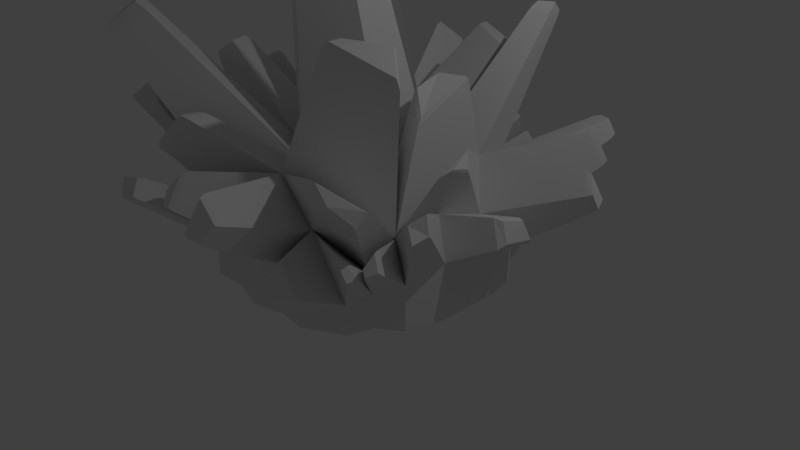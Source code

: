 # Source: Random.blend  (saved by Blender 2.78.0; exported with 4.5.12 LTS)
import bpy
from mathutils import Matrix  # noqa: F401  (used for matrix-valued properties, if any)

bpy.ops.wm.read_factory_settings(use_empty=True)
scene = bpy.context.scene
scene.name = 'Scene'

# ---- collections
col_collection_1 = bpy.data.collections.new('Collection 1'); scene.collection.children.link(col_collection_1)

# ---- world
world_world = bpy.data.worlds.new('World'); scene.world = world_world
world_world.color = (0.05088, 0.05088, 0.05088)
world_world.use_sun_shadow = False
world_world.sun_shadow_jitter_overblur = 0.0
world_world.cycles.sampling_method = 'MANUAL'

# ---- cameras
cam_camera = bpy.data.cameras.new('Camera')
cam_camera.clip_end = 100.0
cam_camera.lens = 35.0
cam_camera.sensor_width = 32.0
cam_camera.sensor_height = 18.0
cam_camera.ortho_scale = 7.314
cam_camera.dof.focus_distance = 0.0

# ---- lights
light_lamp = bpy.data.lights.new('Lamp', 'POINT')
light_lamp.transmission_factor = 0.0
light_lamp.cutoff_distance = 30.0
light_lamp.energy = 100.0
light_lamp.shadow_buffer_clip_start = 1.001
light_lamp.shadow_soft_size = 0.1
light_lamp.shadow_maximum_resolution = 0.006
light_lamp.use_absolute_resolution = True

# ---- meshes
me_circle = bpy.data.meshes.new('Circle')
me_circle.from_pydata([(-0.8263, -0.3946, 1.424), (-0.09277, -0.8649, 1.447), (-0.1955, 0.7249, 1.753), (0.7303, 0.3339, 1.567), (0.7851, -0.3431, 1.418), (0.08099, -1.336, 1.54), (-0.4672, -1.644, 0.5982), (0.01125, -1.78, 0.7452), (0.6269, -1.364, 1.044), (0.4072, -1.665, 0.647), (0.7656, -1.697, 0.1272), (1.241, -1.427, 0.3782), (-1.133, -1.14, 0.8191), (-1.182, -1.438, 0.7305), (-0.8648, -1.68, 0.4763), (-0.6003, -1.428, 0.8967), (-1.58, 0.2729, 1.03), (-0.9039, 0.1876, 1.472), (1.231, -0.6829, 0.9216), (1.58, 0.3132, 1.021), (1.526, -0.311, 1.204), (1.164, -1.009, 0.5715), (1.34, -1.121, 0.4259), (1.619, -0.9014, 0.5795), (1.753, -0.4353, 0.7306), (-1.598, -0.285, 0.9801), (-1.77, -0.4429, 0.7965), (-1.694, -0.8466, 0.5497), (-1.349, -1.135, 0.7139), (-1.301, -0.656, 1.018), (-1.341, 0.5867, 0.7693), (0.00746, 1.383, 1.218), (0.5916, 1.41, 1.104), (1.246, 0.6213, 1.571), (1.744, 0.4465, 0.5562), (1.655, 0.8001, 0.7372), (-1.332, 1.172, 0.5578), (-1.647, 0.8943, 0.5189), (-1.828, 0.354, 0.6294), (-0.8435, 1.674, 0.1171), (-1.265, 1.431, 0.2132), (-1.172, 1.057, 0.7705), (-0.1108, 1.758, 0.5016), (-0.4381, 1.665, 0.3916), (-0.65, 1.383, 0.9478), (0.4277, 1.641, 0.6726), (0.8388, 1.68, 0.5185), (1.09, 1.088, 1.192), (1.345, 1.126, 0.7654), (1.261, 1.461, 0.5146), (-0.6652, 1.928, 2.559), (-0.6365, 1.838, 2.555), (-0.5185, 2.22, 2.243), (-0.5676, 2.245, 2.301), (-0.9008, 2.22, 2.086), (-0.8837, 2.245, 2.171), (-1.082, 1.189, 2.371), (-1.165, 1.216, 2.365), (-1.613, 0.8675, 2.19), (-1.588, 0.8055, 2.17), (-1.908, 1.118, 1.736), (-1.9, 1.091, 1.668), (-1.78, 1.426, 1.669), (-1.798, 1.44, 1.719), (-1.447, 1.64, 1.859), (-1.407, 1.659, 1.795), (-0.4981, -0.01661, 3.791), (-0.4574, 0.02384, 3.912), (-0.2598, 0.4064, 3.916), (-0.2594, 0.3752, 4.016), (0.01717, 0.2493, 3.959), (0.09002, 0.2586, 3.845), (-0.5275, 0.2034, 3.809), (-0.4957, 0.2034, 3.93), (0.4653, 1.539, 2.825), (0.4066, 1.494, 2.791), (0.921, 1.277, 2.687), (0.9035, 1.361, 2.736), (0.5546, 1.867, 2.568), (0.5194, 1.86, 2.494), (0.8453, 1.87, 2.511), (0.844, 1.875, 2.43), (-1.726, -0.6362, 2.508), (-1.782, -0.6418, 2.555), (-1.761, -0.3729, 2.53), (-1.816, -0.4222, 2.572), (-2.079, -0.5997, 2.384), (-2.075, -0.5867, 2.307), (-1.94, -0.7544, 2.324), (-1.969, -0.7466, 2.397), (-2.121, 0.094, 2.088), (-2.112, 0.1186, 2.028), (-1.723, 0.06953, 2.283), (-1.8, 0.05344, 2.299), (-2.122, -0.2024, 2.0), (-2.13, -0.1712, 2.065), (-1.98, 0.6051, 1.609), (-1.978, 0.6271, 1.642), (-1.684, 0.59, 1.834), (-1.621, 0.5597, 1.844), (-1.874, 0.7638, 1.528), (-1.853, 0.7718, 1.47), (-1.651, -1.771, 3.222), (-1.686, -1.857, 3.303), (-1.357, -2.076, 3.31), (-1.269, -2.016, 3.234), (-1.533, -2.31, 2.947), (-1.584, -2.322, 3.066), (-1.898, -1.908, 3.01), (-1.9, -1.982, 3.117), (-0.7049, -1.743, 2.14), (-0.747, -1.822, 2.159), (-0.5768, -2.09, 2.209), (-0.6391, -2.115, 2.217), (-1.062, -2.172, 1.817), (-1.079, -2.158, 1.734), (-0.5398, -0.5637, 4.469), (-0.6051, -0.5615, 4.32), (-0.2218, -0.8073, 4.333), (-0.2249, -0.7809, 4.475), (0.2083, -0.1808, 4.395), (0.1466, -0.2398, 4.529), (0.2369, -0.5346, 4.317), (0.1875, -0.5404, 4.466), (0.6652, -0.9052, 3.083), (0.6006, -0.9047, 3.004), (1.149, -0.6182, 3.051), (1.144, -0.5817, 2.986), (0.7081, -1.196, 3.061), (0.7673, -1.157, 3.117), (1.384, -0.8064, 2.798), (1.42, -0.792, 2.678), (0.9803, 0.206, 2.568), (0.9539, 0.2219, 2.524), (0.9859, -0.1723, 2.437), (1.006, -0.1548, 2.479), (1.246, -0.3702, 2.148), (1.235, -0.3108, 2.24), (1.241, 0.3353, 2.557), (1.255, 0.3894, 2.526), (1.277, 1.483, 3.208), (1.245, 1.405, 3.138), (1.188, 1.844, 2.949), (1.23, 1.84, 3.051), (1.455, 1.522, 3.14), (1.454, 1.57, 3.211), (1.392, 1.712, 2.985), (1.401, 1.741, 3.08), (0.1704, 2.33, 1.478), (0.1515, 2.276, 1.485), (0.4737, 2.291, 1.423), (0.449, 2.34, 1.431), (0.08631, 2.483, 1.09), (0.1127, 2.507, 1.142), (0.3833, 2.418, 1.185), (0.3717, 2.454, 1.217), (-0.2332, 2.012, 1.406), (-0.266, 2.053, 1.389), (-0.3231, 2.235, 1.042), (-0.3023, 2.231, 0.9871), (-0.5835, 2.054, 1.258), (-0.6172, 2.012, 1.248), (-0.7248, 2.801, 0.962), (-0.7729, 2.844, 0.9917), (-0.8918, 2.81, 0.9517), (-0.8724, 2.759, 0.9124), (-0.9679, 2.632, 1.163), (-0.9687, 2.708, 1.154), (-1.45, 1.948, 0.9704), (-1.466, 1.903, 0.9498), (-1.391, 1.896, 1.066), (-1.388, 1.847, 1.053), (-1.032, 2.143, 0.8691), (-1.086, 2.149, 0.9087), (-1.166, 2.036, 1.133), (-1.135, 2.006, 1.139), (-1.326, 1.853, 0.7301), (-1.314, 1.896, 0.7328), (-1.205, 2.008, 0.6345), (-1.188, 1.995, 0.6058), (-1.307, 1.926, 0.6329), (-1.305, 1.951, 0.6567), (-1.12, 2.003, 0.6965), (-1.074, 1.992, 0.6832), (-1.941, 1.124, 1.249), (-1.909, 1.082, 1.232), (-1.905, 1.378, 1.125), (-1.937, 1.379, 1.157), (-2.064, 1.238, 1.105), (-2.071, 1.254, 1.141), (-1.824, 1.32, 1.232), (-1.864, 1.325, 1.25), (-1.829, 0.5244, 1.194), (-1.817, 0.5029, 1.202), (-1.685, 0.6763, 1.058), (-1.715, 0.6807, 1.073), (-1.861, 0.8225, 0.9489), (-1.854, 0.8463, 0.9198), (-1.954, 0.5477, 0.9809), (-1.949, 0.569, 1.006), (-2.592, 0.1736, 1.629), (-2.538, 0.1904, 1.612), (-2.6, -0.1152, 1.61), (-2.548, -0.1334, 1.584), (-2.689, -0.1888, 1.511), (-2.648, -0.225, 1.477), (-2.682, 0.2374, 1.38), (-2.716, 0.2083, 1.433), (-2.128, -0.7117, 1.779), (-2.151, -0.7475, 1.815), (-2.232, -0.8064, 1.669), (-2.237, -0.8261, 1.724), (-2.003, -0.9321, 1.834), (-1.95, -0.9343, 1.802), (-2.68, -1.358, 1.963), (-2.651, -1.299, 1.908), (-2.605, -1.544, 1.759), (-2.643, -1.575, 1.83), (-2.396, -1.719, 1.858), (-2.456, -1.727, 1.919), (-2.434, -1.474, 2.079), (-2.366, -1.428, 2.043), (-1.565, -1.548, 1.617), (-1.531, -1.546, 1.576), (-1.713, -1.545, 1.545), (-1.706, -1.542, 1.491), (-1.666, -1.156, 1.736), (-1.68, -1.217, 1.753), (-1.644, -1.831, 2.156), (-1.628, -1.802, 2.087), (-1.352, -1.952, 2.127), (-1.419, -1.953, 2.189), (-1.715, -1.626, 2.24), (-1.715, -1.552, 2.189), (-1.544, -1.654, 1.445), (-1.559, -1.684, 1.476), (-1.561, -1.759, 1.414), (-1.574, -1.771, 1.451), (-1.41, -1.768, 1.498), (-1.355, -1.756, 1.473), (-1.62, -1.652, 1.408), (-1.628, -1.683, 1.445), (-0.7753, -2.7, 1.399), (-0.7459, -2.655, 1.356), (-1.175, -2.585, 1.473), (-1.201, -2.524, 1.44), (-1.003, -2.719, 1.329), (-0.9987, -2.678, 1.278), (-0.8305, -2.517, 1.546), (-0.8552, -2.578, 1.564), (-0.3203, -2.34, 1.703), (-0.2848, -2.28, 1.726), (-0.5629, -2.437, 1.248), (-0.5598, -2.474, 1.291), (-0.3202, -2.506, 1.323), (-0.3461, -2.529, 1.367), (-0.6304, -2.327, 1.4), (-0.6133, -2.375, 1.433), (0.7012, -2.667, 1.914), (0.743, -2.744, 1.903), (0.7092, -2.935, 1.566), (0.6659, -2.892, 1.511), (0.9775, -2.753, 1.696), (0.9775, -2.681, 1.663), (0.8852, -2.888, 1.514), (0.8663, -2.833, 1.462), (1.531, -1.984, 2.082), (1.431, -1.964, 2.077), (1.67, -1.977, 1.86), (1.722, -2.0, 1.901), (1.935, -1.678, 1.806), (1.946, -1.747, 1.855), (1.905, -1.821, 1.653), (1.933, -1.862, 1.723), (1.325, -1.682, 1.202), (1.384, -1.692, 1.186), (1.621, -1.718, 0.9308), (1.613, -1.712, 0.8903), (1.577, -1.516, 0.9808), (1.59, -1.551, 1.008), (1.67, -1.595, 0.939), (1.659, -1.568, 0.9126), (0.9562, -2.059, 1.014), (0.9322, -2.019, 1.038), (0.8233, -2.167, 0.8412), (0.8569, -2.187, 0.8481), (1.001, -2.184, 0.5836), (1.015, -2.201, 0.6236), (1.236, -2.05, 0.708), (1.212, -2.085, 0.7337), (1.875, -1.142, 1.466), (1.921, -1.162, 1.492), (2.034, -1.013, 1.601), (2.011, -0.9695, 1.597), (2.071, -1.246, 1.354), (2.054, -1.243, 1.308), (2.117, -1.027, 1.378), (2.127, -1.064, 1.417), (1.767, -1.467, 1.237), (1.736, -1.419, 1.235), (1.736, -1.593, 1.103), (1.704, -1.57, 1.073), (1.786, -1.622, 1.006), (1.81, -1.64, 1.041), (1.915, -1.52, 1.077), (1.916, -1.551, 1.106), (1.706, -0.4903, 1.757), (1.679, -0.5245, 1.704), (1.811, -0.1921, 1.787), (1.806, -0.1633, 1.74), (1.786, -0.3897, 1.806), (1.795, -0.3896, 1.829), (1.685, -0.0516, 1.939), (1.711, -0.1105, 1.938), (2.114, 1.504, 1.856), (2.163, 1.561, 1.845), (2.32, 1.629, 1.526), (2.302, 1.587, 1.472), (2.042, 1.719, 1.682), (2.098, 1.742, 1.705), (2.201, 1.76, 1.529), (2.16, 1.737, 1.485), (2.786, 0.5869, 1.554), (2.844, 0.6083, 1.583), (2.737, 0.7116, 1.759), (2.654, 0.7094, 1.773), (2.902, 0.6534, 1.421), (2.852, 0.6399, 1.37), (2.816, 0.7805, 1.442), (2.868, 0.7703, 1.488), (1.605, 2.502, 1.686), (1.531, 2.463, 1.664), (1.806, 2.373, 1.722), (1.777, 2.304, 1.708), (1.903, 2.323, 1.496), (1.909, 2.388, 1.55), (1.281, 2.304, 1.301), (1.226, 2.262, 1.313), (1.354, 2.401, 1.01), (1.384, 2.426, 1.048), (1.61, 2.179, 1.158), (1.616, 2.115, 1.137), (1.572, 2.288, 1.008), (1.58, 2.327, 1.038), (0.6694, 2.189, 1.296), (0.6753, 2.24, 1.281), (0.6037, 2.341, 1.093), (0.5821, 2.312, 1.067), (0.7833, 2.358, 1.026), (0.8011, 2.333, 0.9844), (2.2, 0.2414, 1.217), (2.278, 0.2032, 1.222), (2.166, -0.1526, 1.332), (2.257, -0.104, 1.307), (2.309, -0.2311, 1.034), (2.359, -0.1463, 1.087), (2.359, 0.2498, 1.005), (2.304, 0.3255, 0.9236), (-0.4672, -1.644, 0.0), (0.01125, -1.78, 0.0), (0.4072, -1.665, 0.0), (0.7656, -1.697, 0.0), (1.241, -1.427, 0.0), (-1.182, -1.438, 0.0), (-0.8648, -1.68, 0.0), (1.34, -1.121, 0.0), (1.619, -0.9014, 0.0), (1.753, -0.4353, 0.0), (-1.77, -0.4429, 0.0), (-1.694, -0.8466, 0.0), (-1.349, -1.135, 0.0), (1.744, 0.4465, 0.0), (1.655, 0.8001, 0.0), (-1.332, 1.172, 0.0), (-1.647, 0.8943, 0.0), (-1.828, 0.354, 0.0), (-0.8435, 1.674, 0.0), (-1.265, 1.431, 0.0), (-0.1108, 1.758, 0.0), (-0.4381, 1.665, 0.0), (0.4277, 1.641, 0.0), (0.8388, 1.68, 0.0), (1.345, 1.126, 0.0), (1.261, 1.461, 0.0)], [], [(2, 51, 54, 44), (31, 52, 51, 2), (17, 2, 56, 59), (44, 54, 52, 31), (30, 17, 59, 61), (2, 44, 65, 56), (44, 41, 62, 65), (57, 64, 63, 60, 58), (17, 0, 66, 72), (41, 30, 61, 62), (2, 17, 72, 68), (0, 3, 71, 66), (69, 73, 67, 70), (77, 80, 78, 74), (3, 2, 68, 71), (2, 3, 76, 75), (31, 2, 75, 79), (3, 32, 81, 76), (32, 31, 79, 81), (29, 0, 82, 88), (86, 89, 83, 85), (0, 17, 84, 82), (17, 25, 87, 84), (25, 29, 88, 87), (95, 93, 90), (16, 25, 94, 91), (17, 16, 91, 92), (30, 16, 96, 101), (25, 17, 92, 94), (17, 30, 101, 99), (16, 17, 99, 96), (1, 0, 102, 105), (100, 97, 98), (29, 15, 106, 108), (0, 29, 108, 102), (5, 1, 110, 112), (104, 103, 109, 107), (15, 1, 105, 106), (15, 5, 112, 115), (1, 15, 115, 110), (113, 111, 114), (119, 123, 121, 116), (4, 3, 120, 122), (3, 0, 117, 120), (1, 4, 122, 118), (129, 130, 126, 124), (0, 1, 118, 117), (132, 135, 137, 138), (4, 1, 125, 127), (1, 5, 128, 125), (5, 18, 131, 128), (18, 4, 127, 131), (3, 4, 134, 133), (33, 3, 133, 139), (18, 33, 139, 136), (145, 147, 143, 140), (4, 18, 136, 134), (3, 33, 144, 141), (32, 3, 141, 142), (47, 32, 142, 146), (33, 47, 146, 144), (148, 151, 155, 153), (44, 31, 156, 161), (42, 31, 149, 152), (45, 42, 152, 154), (32, 45, 154, 150), (31, 32, 150, 149), (42, 44, 161, 159), (31, 42, 159, 156), (44, 42, 162, 166), (160, 157, 158), (43, 44, 166, 165), (42, 43, 165, 162), (167, 163, 164), (174, 173, 168, 170), (40, 36, 176, 180), (43, 36, 169, 172), (44, 43, 172, 175), (41, 44, 175, 171), (36, 41, 171, 169), (178, 181, 177, 182), (36, 43, 183, 176), (43, 39, 179, 183), (39, 40, 180, 179), (184, 191, 187, 189), (30, 41, 190, 185), (37, 30, 185, 188), (36, 37, 188, 186), (41, 36, 186, 190), (199, 192, 195, 196), (37, 38, 198, 197), (38, 16, 193, 198), (16, 30, 194, 193), (30, 37, 197, 194), (207, 204, 202, 200), (38, 26, 205, 206), (25, 16, 201, 203), (26, 25, 203, 205), (16, 38, 206, 201), (29, 25, 208, 213), (214, 217, 219, 220), (25, 26, 210, 208), (26, 29, 213, 210), (212, 209, 211), (28, 29, 221, 218), (29, 26, 215, 221), (222, 227, 224), (27, 28, 218, 216), (26, 27, 216, 215), (231, 232, 228), (28, 12, 223, 225), (12, 29, 226, 223), (29, 28, 225, 226), (15, 12, 234, 239), (29, 12, 229, 233), (12, 15, 230, 229), (15, 29, 233, 230), (28, 13, 236, 240), (12, 28, 240, 234), (238, 235, 241, 237), (246, 242, 249, 244), (13, 15, 239, 236), (15, 13, 245, 248), (14, 6, 243, 247), (250, 257, 253, 255), (6, 15, 248, 243), (13, 14, 247, 245), (6, 7, 254, 252), (7, 5, 251, 254), (5, 15, 256, 251), (15, 6, 252, 256), (8, 5, 258, 263), (9, 8, 263, 265), (5, 7, 261, 258), (7, 9, 265, 261), (262, 259, 260, 264), (269, 273, 271, 266), (21, 18, 270, 272), (18, 5, 267, 270), (21, 8, 274, 278), (8, 21, 272, 268), (5, 8, 268, 267), (11, 22, 281, 277), (8, 11, 277, 274), (280, 279, 275, 276), (287, 289, 282, 285), (22, 21, 278, 281), (10, 11, 288, 286), (11, 8, 283, 288), (8, 9, 284, 283), (9, 10, 286, 284), (20, 18, 290, 293), (24, 23, 18, 20), (18, 23, 295, 290), (297, 292, 291, 294), (303, 305, 298, 300), (24, 20, 293, 296), (23, 24, 296, 295), (311, 308, 313, 306), (23, 18, 299, 304), (22, 23, 304, 302), (21, 22, 302, 301), (18, 21, 301, 299), (18, 20, 310, 307), (33, 18, 307, 312), (20, 19, 309, 310), (19, 33, 312, 309), (47, 33, 314, 318), (35, 48, 321, 317), (33, 35, 317, 314), (320, 319, 315, 316), (33, 19, 322, 325), (48, 47, 318, 321), (34, 35, 328, 327), (19, 34, 327, 322), (35, 33, 325, 328), (332, 335, 330), (326, 329, 324, 323), (32, 47, 333, 331), (48, 32, 331, 334), (47, 48, 334, 333), (343, 339, 336, 340), (45, 32, 344, 347), (46, 32, 337, 338), (32, 48, 341, 337), (48, 49, 342, 341), (49, 46, 338, 342), (46, 45, 347, 349), (32, 46, 349, 344), (346, 345, 348), (53, 50, 51, 52), (55, 53, 52, 54), (50, 55, 54, 51), (59, 56, 57, 58), (61, 59, 58, 60), (63, 64, 65, 62), (60, 63, 62, 61), (56, 65, 64, 57), (69, 70, 71, 68), (73, 69, 68, 72), (67, 73, 72, 66), (70, 67, 66, 71), (75, 76, 77, 74), (79, 75, 74, 78), (78, 80, 81, 79), (76, 81, 80, 77), (87, 88, 89, 86), (88, 82, 83, 89), (82, 84, 85, 83), (86, 85, 84, 87), (91, 94, 95, 90), (94, 92, 93, 95), (90, 93, 92, 91), (97, 100, 101, 96), (100, 98, 99, 101), (96, 99, 98, 97), (103, 104, 105, 102), (109, 103, 102, 108), (108, 106, 107, 109), (104, 107, 106, 105), (113, 114, 115, 112), (111, 113, 112, 110), (110, 115, 114, 111), (117, 118, 119, 116), (123, 119, 118, 122), (121, 123, 122, 120), (120, 117, 116, 121), (125, 128, 129, 124), (127, 125, 124, 126), (126, 130, 131, 127), (128, 131, 130, 129), (133, 134, 135, 132), (134, 136, 137, 135), (132, 138, 139, 133), (136, 139, 138, 137), (141, 144, 145, 140), (147, 145, 144, 146), (143, 147, 146, 142), (140, 143, 142, 141), (149, 150, 151, 148), (155, 151, 150, 154), (154, 152, 153, 155), (148, 153, 152, 149), (161, 156, 157, 160), (159, 161, 160, 158), (156, 159, 158, 157), (167, 164, 165, 166), (163, 167, 166, 162), (162, 165, 164, 163), (175, 172, 173, 174), (171, 175, 174, 170), (169, 171, 170, 168), (172, 169, 168, 173), (179, 180, 181, 178), (180, 176, 177, 181), (183, 179, 178, 182), (182, 177, 176, 183), (185, 190, 191, 184), (187, 191, 190, 186), (186, 188, 189, 187), (184, 189, 188, 185), (193, 194, 195, 192), (197, 198, 199, 196), (198, 193, 192, 199), (194, 197, 196, 195), (207, 200, 201, 206), (200, 202, 203, 201), (202, 204, 205, 203), (206, 205, 204, 207), (209, 212, 213, 208), (208, 210, 211, 209), (212, 211, 210, 213), (215, 216, 217, 214), (216, 218, 219, 217), (221, 215, 214, 220), (218, 221, 220, 219), (223, 226, 227, 222), (225, 223, 222, 224), (224, 227, 226, 225), (229, 230, 231, 228), (228, 232, 233, 229), (232, 231, 230, 233), (235, 238, 239, 234), (241, 235, 234, 240), (240, 236, 237, 241), (238, 237, 236, 239), (243, 248, 249, 242), (247, 243, 242, 246), (245, 247, 246, 244), (248, 245, 244, 249), (251, 256, 257, 250), (253, 257, 256, 252), (252, 254, 255, 253), (250, 255, 254, 251), (263, 258, 259, 262), (262, 264, 265, 263), (261, 265, 264, 260), (258, 261, 260, 259), (269, 266, 267, 268), (273, 269, 268, 272), (271, 273, 272, 270), (266, 271, 270, 267), (281, 278, 279, 280), (278, 274, 275, 279), (277, 281, 280, 276), (274, 277, 276, 275), (283, 284, 285, 282), (284, 286, 287, 285), (286, 288, 289, 287), (282, 289, 288, 283), (293, 290, 291, 292), (295, 296, 297, 294), (296, 293, 292, 297), (290, 295, 294, 291), (303, 300, 301, 302), (299, 301, 300, 298), (302, 304, 305, 303), (298, 305, 304, 299), (311, 306, 307, 310), (313, 308, 309, 312), (310, 309, 308, 311), (306, 313, 312, 307), (321, 318, 319, 320), (318, 314, 315, 319), (317, 321, 320, 316), (314, 317, 316, 315), (325, 322, 323, 324), (327, 328, 329, 326), (322, 327, 326, 323), (324, 329, 328, 325), (335, 332, 333, 334), (331, 333, 332, 330), (334, 331, 330, 335), (341, 342, 343, 340), (342, 338, 339, 343), (340, 336, 337, 341), (338, 337, 336, 339), (347, 344, 345, 346), (349, 347, 346, 348), (348, 345, 344, 349), (53, 55, 50), (19, 20, 352, 350), (351, 353, 355, 356), (20, 24, 354, 352), (24, 34, 357, 354), (351, 356, 357, 350), (353, 351, 350, 352), (355, 353, 352, 354), (356, 355, 354, 357), (34, 19, 350, 357), (7, 6, 358, 359), (26, 38, 375, 368), (39, 43, 379, 376), (37, 36, 373, 374), (9, 7, 359, 360), (43, 42, 378, 379), (38, 37, 374, 375), (10, 9, 360, 361), (49, 48, 382, 383), (27, 26, 368, 369), (11, 10, 361, 362), (46, 49, 383, 381), (34, 24, 367, 371), (28, 27, 369, 370), (22, 11, 362, 365), (45, 46, 381, 380), (6, 14, 364, 358), (42, 45, 380, 378), (35, 34, 371, 372), (13, 28, 370, 363), (43, 36, 373, 379), (40, 39, 376, 377), (23, 22, 365, 366), (48, 35, 372, 382), (14, 13, 363, 364), (36, 40, 377, 373), (24, 23, 366, 367)])
me_circle.use_remesh_preserve_volume = False
me_circle.use_remesh_preserve_attributes = False
me_circle.use_mirror_vertex_groups = False
me_circle.update()

# ---- objects
ob_circle = bpy.data.objects.new('Circle', me_circle)
ob_lamp = bpy.data.objects.new('Lamp', light_lamp)
ob_camera = bpy.data.objects.new('Camera', cam_camera)

# ---- transforms, parenting, visibility, modifiers, constraints
ob_circle.location = (0.0, 0.0, 0.0)
ob_circle.show_wire = True
ob_circle.show_all_edges = True
ob_circle.lineart.crease_threshold = 0.0
ob_lamp.location = (4.076, 1.005, 5.904)
ob_lamp.rotation_euler = (0.6503, 0.05522, 1.866)
ob_lamp.lock_rotations_4d = False
ob_lamp.empty_display_type = 'ARROWS'
ob_lamp.color = (0.0, 0.0, 0.0, 0.0)
ob_lamp.lineart.crease_threshold = 0.0
ob_camera.location = (7.481, -6.508, 5.344)
ob_camera.rotation_euler = (1.109, 0.0, 0.8149)
ob_camera.lock_rotations_4d = False
ob_camera.empty_display_type = 'ARROWS'
ob_camera.color = (0.0, 0.0, 0.0, 0.0)
ob_camera.display_type = 'WIRE'
ob_camera.lineart.crease_threshold = 0.0

# ---- collection membership
col_collection_1.objects.link(ob_circle)
col_collection_1.objects.link(ob_lamp)
col_collection_1.objects.link(ob_camera)

# ---- scene / render settings (as saved in the file)
scene.camera = ob_camera
scene.frame_start = 1; scene.frame_end = 250; scene.frame_set(1)
scene.render.engine = 'CYCLES'
scene.render.resolution_percentage = 50
scene.render.dither_intensity = 0.0
scene.cycles.use_denoising = False
scene.cycles.samples = 128
scene.cycles.sampling_pattern = 'TABULATED_SOBOL'
scene.cycles.light_sampling_threshold = 0.0
scene.cycles.use_adaptive_sampling = False
scene.cycles.use_light_tree = False
scene.cycles.blur_glossy = 0.0
scene.cycles.sample_clamp_indirect = 0.0
scene.view_settings.view_transform = 'Standard'
bpy.context.view_layer.update()
